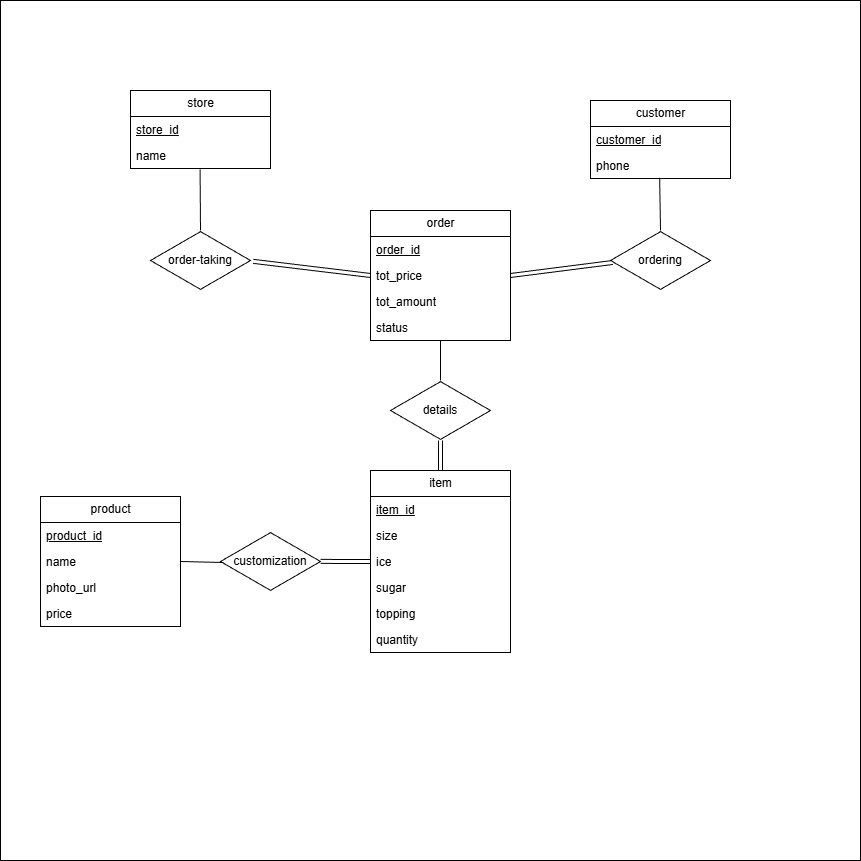

The diagram above was exported from draw.io. Its source (the exported page's mxGraphModel, read from the mxfile embedded in the PNG):
<mxGraphModel dx="2066" dy="1137" grid="1" gridSize="10" guides="1" tooltips="1" connect="1" arrows="1" fold="1" page="1" pageScale="1" pageWidth="827" pageHeight="1169" math="0" shadow="0">
  <root>
    <mxCell id="0" />
    <mxCell id="1" parent="0" />
    <mxCell id="tdeb-6oFuW6HlGf8F_Oq-47" parent="1" style="whiteSpace=wrap;html=1;aspect=fixed;" value="" vertex="1">
      <mxGeometry height="860" width="860" y="100" as="geometry" />
    </mxCell>
    <mxCell id="tdeb-6oFuW6HlGf8F_Oq-1" parent="1" style="swimlane;fontStyle=0;childLayout=stackLayout;horizontal=1;startSize=26;fillColor=none;horizontalStack=0;resizeParent=1;resizeParentMax=0;resizeLast=0;collapsible=1;marginBottom=0;html=1;" value="customer" vertex="1">
      <mxGeometry height="78" width="140" x="590" y="200" as="geometry" />
    </mxCell>
    <mxCell id="tdeb-6oFuW6HlGf8F_Oq-2" parent="tdeb-6oFuW6HlGf8F_Oq-1" style="text;strokeColor=none;fillColor=none;align=left;verticalAlign=top;spacingLeft=4;spacingRight=4;overflow=hidden;rotatable=0;points=[[0,0.5],[1,0.5]];portConstraint=eastwest;whiteSpace=wrap;html=1;" value="&lt;u&gt;customer_id&lt;/u&gt;" vertex="1">
      <mxGeometry height="26" width="140" y="26" as="geometry" />
    </mxCell>
    <mxCell id="tdeb-6oFuW6HlGf8F_Oq-3" parent="tdeb-6oFuW6HlGf8F_Oq-1" style="text;strokeColor=none;fillColor=none;align=left;verticalAlign=top;spacingLeft=4;spacingRight=4;overflow=hidden;rotatable=0;points=[[0,0.5],[1,0.5]];portConstraint=eastwest;whiteSpace=wrap;html=1;" value="phone" vertex="1">
      <mxGeometry height="26" width="140" y="52" as="geometry" />
    </mxCell>
    <mxCell id="tdeb-6oFuW6HlGf8F_Oq-5" parent="1" style="swimlane;fontStyle=0;childLayout=stackLayout;horizontal=1;startSize=26;fillColor=none;horizontalStack=0;resizeParent=1;resizeParentMax=0;resizeLast=0;collapsible=1;marginBottom=0;html=1;" value="order" vertex="1">
      <mxGeometry height="130" width="140" x="370" y="310" as="geometry" />
    </mxCell>
    <mxCell id="tdeb-6oFuW6HlGf8F_Oq-6" parent="tdeb-6oFuW6HlGf8F_Oq-5" style="text;strokeColor=none;fillColor=none;align=left;verticalAlign=top;spacingLeft=4;spacingRight=4;overflow=hidden;rotatable=0;points=[[0,0.5],[1,0.5]];portConstraint=eastwest;whiteSpace=wrap;html=1;" value="&lt;u&gt;order_id&lt;/u&gt;" vertex="1">
      <mxGeometry height="26" width="140" y="26" as="geometry" />
    </mxCell>
    <mxCell id="tdeb-6oFuW6HlGf8F_Oq-7" parent="tdeb-6oFuW6HlGf8F_Oq-5" style="text;strokeColor=none;fillColor=none;align=left;verticalAlign=top;spacingLeft=4;spacingRight=4;overflow=hidden;rotatable=0;points=[[0,0.5],[1,0.5]];portConstraint=eastwest;whiteSpace=wrap;html=1;" value="tot_price" vertex="1">
      <mxGeometry height="26" width="140" y="52" as="geometry" />
    </mxCell>
    <mxCell id="tdeb-6oFuW6HlGf8F_Oq-21" parent="tdeb-6oFuW6HlGf8F_Oq-5" style="text;strokeColor=none;fillColor=none;align=left;verticalAlign=top;spacingLeft=4;spacingRight=4;overflow=hidden;rotatable=0;points=[[0,0.5],[1,0.5]];portConstraint=eastwest;whiteSpace=wrap;html=1;" value="tot_amount" vertex="1">
      <mxGeometry height="26" width="140" y="78" as="geometry" />
    </mxCell>
    <mxCell id="tdeb-6oFuW6HlGf8F_Oq-20" parent="tdeb-6oFuW6HlGf8F_Oq-5" style="text;strokeColor=none;fillColor=none;align=left;verticalAlign=top;spacingLeft=4;spacingRight=4;overflow=hidden;rotatable=0;points=[[0,0.5],[1,0.5]];portConstraint=eastwest;whiteSpace=wrap;html=1;" value="status" vertex="1">
      <mxGeometry height="26" width="140" y="104" as="geometry" />
    </mxCell>
    <mxCell id="tdeb-6oFuW6HlGf8F_Oq-11" parent="1" style="swimlane;fontStyle=0;childLayout=stackLayout;horizontal=1;startSize=26;fillColor=none;horizontalStack=0;resizeParent=1;resizeParentMax=0;resizeLast=0;collapsible=1;marginBottom=0;html=1;" value="item" vertex="1">
      <mxGeometry height="182" width="140" x="370" y="570" as="geometry" />
    </mxCell>
    <mxCell id="tdeb-6oFuW6HlGf8F_Oq-26" parent="tdeb-6oFuW6HlGf8F_Oq-11" style="text;strokeColor=none;fillColor=none;align=left;verticalAlign=top;spacingLeft=4;spacingRight=4;overflow=hidden;rotatable=0;points=[[0,0.5],[1,0.5]];portConstraint=eastwest;whiteSpace=wrap;html=1;" value="&lt;u&gt;item_id&lt;/u&gt;" vertex="1">
      <mxGeometry height="26" width="140" y="26" as="geometry" />
    </mxCell>
    <mxCell id="tdeb-6oFuW6HlGf8F_Oq-25" parent="tdeb-6oFuW6HlGf8F_Oq-11" style="text;strokeColor=none;fillColor=none;align=left;verticalAlign=top;spacingLeft=4;spacingRight=4;overflow=hidden;rotatable=0;points=[[0,0.5],[1,0.5]];portConstraint=eastwest;whiteSpace=wrap;html=1;" value="size" vertex="1">
      <mxGeometry height="26" width="140" y="52" as="geometry" />
    </mxCell>
    <mxCell id="tdeb-6oFuW6HlGf8F_Oq-24" parent="tdeb-6oFuW6HlGf8F_Oq-11" style="text;strokeColor=none;fillColor=none;align=left;verticalAlign=top;spacingLeft=4;spacingRight=4;overflow=hidden;rotatable=0;points=[[0,0.5],[1,0.5]];portConstraint=eastwest;whiteSpace=wrap;html=1;" value="ice" vertex="1">
      <mxGeometry height="26" width="140" y="78" as="geometry" />
    </mxCell>
    <mxCell id="tdeb-6oFuW6HlGf8F_Oq-23" parent="tdeb-6oFuW6HlGf8F_Oq-11" style="text;strokeColor=none;fillColor=none;align=left;verticalAlign=top;spacingLeft=4;spacingRight=4;overflow=hidden;rotatable=0;points=[[0,0.5],[1,0.5]];portConstraint=eastwest;whiteSpace=wrap;html=1;" value="sugar" vertex="1">
      <mxGeometry height="26" width="140" y="104" as="geometry" />
    </mxCell>
    <mxCell id="tdeb-6oFuW6HlGf8F_Oq-13" parent="tdeb-6oFuW6HlGf8F_Oq-11" style="text;strokeColor=none;fillColor=none;align=left;verticalAlign=top;spacingLeft=4;spacingRight=4;overflow=hidden;rotatable=0;points=[[0,0.5],[1,0.5]];portConstraint=eastwest;whiteSpace=wrap;html=1;" value="topping" vertex="1">
      <mxGeometry height="26" width="140" y="130" as="geometry" />
    </mxCell>
    <mxCell id="tdeb-6oFuW6HlGf8F_Oq-27" parent="tdeb-6oFuW6HlGf8F_Oq-11" style="text;strokeColor=none;fillColor=none;align=left;verticalAlign=top;spacingLeft=4;spacingRight=4;overflow=hidden;rotatable=0;points=[[0,0.5],[1,0.5]];portConstraint=eastwest;whiteSpace=wrap;html=1;" value="quantity" vertex="1">
      <mxGeometry height="26" width="140" y="156" as="geometry" />
    </mxCell>
    <mxCell id="tdeb-6oFuW6HlGf8F_Oq-14" parent="1" style="swimlane;fontStyle=0;childLayout=stackLayout;horizontal=1;startSize=26;fillColor=none;horizontalStack=0;resizeParent=1;resizeParentMax=0;resizeLast=0;collapsible=1;marginBottom=0;html=1;" value="product" vertex="1">
      <mxGeometry height="130" width="140" x="40" y="596" as="geometry" />
    </mxCell>
    <mxCell id="tdeb-6oFuW6HlGf8F_Oq-29" parent="tdeb-6oFuW6HlGf8F_Oq-14" style="text;strokeColor=none;fillColor=none;align=left;verticalAlign=top;spacingLeft=4;spacingRight=4;overflow=hidden;rotatable=0;points=[[0,0.5],[1,0.5]];portConstraint=eastwest;whiteSpace=wrap;html=1;" value="&lt;u&gt;product_id&lt;/u&gt;" vertex="1">
      <mxGeometry height="26" width="140" y="26" as="geometry" />
    </mxCell>
    <mxCell id="tdeb-6oFuW6HlGf8F_Oq-28" parent="tdeb-6oFuW6HlGf8F_Oq-14" style="text;strokeColor=none;fillColor=none;align=left;verticalAlign=top;spacingLeft=4;spacingRight=4;overflow=hidden;rotatable=0;points=[[0,0.5],[1,0.5]];portConstraint=eastwest;whiteSpace=wrap;html=1;" value="name" vertex="1">
      <mxGeometry height="26" width="140" y="52" as="geometry" />
    </mxCell>
    <mxCell id="tdeb-6oFuW6HlGf8F_Oq-15" parent="tdeb-6oFuW6HlGf8F_Oq-14" style="text;strokeColor=none;fillColor=none;align=left;verticalAlign=top;spacingLeft=4;spacingRight=4;overflow=hidden;rotatable=0;points=[[0,0.5],[1,0.5]];portConstraint=eastwest;whiteSpace=wrap;html=1;" value="photo_url" vertex="1">
      <mxGeometry height="26" width="140" y="78" as="geometry" />
    </mxCell>
    <mxCell id="tdeb-6oFuW6HlGf8F_Oq-16" parent="tdeb-6oFuW6HlGf8F_Oq-14" style="text;strokeColor=none;fillColor=none;align=left;verticalAlign=top;spacingLeft=4;spacingRight=4;overflow=hidden;rotatable=0;points=[[0,0.5],[1,0.5]];portConstraint=eastwest;whiteSpace=wrap;html=1;" value="price" vertex="1">
      <mxGeometry height="26" width="140" y="104" as="geometry" />
    </mxCell>
    <mxCell id="tdeb-6oFuW6HlGf8F_Oq-17" parent="1" style="swimlane;fontStyle=0;childLayout=stackLayout;horizontal=1;startSize=26;fillColor=none;horizontalStack=0;resizeParent=1;resizeParentMax=0;resizeLast=0;collapsible=1;marginBottom=0;html=1;" value="store" vertex="1">
      <mxGeometry height="78" width="140" x="130" y="190" as="geometry" />
    </mxCell>
    <mxCell id="tdeb-6oFuW6HlGf8F_Oq-18" parent="tdeb-6oFuW6HlGf8F_Oq-17" style="text;strokeColor=none;fillColor=none;align=left;verticalAlign=top;spacingLeft=4;spacingRight=4;overflow=hidden;rotatable=0;points=[[0,0.5],[1,0.5]];portConstraint=eastwest;whiteSpace=wrap;html=1;" value="&lt;u&gt;store_id&lt;/u&gt;" vertex="1">
      <mxGeometry height="26" width="140" y="26" as="geometry" />
    </mxCell>
    <mxCell id="tdeb-6oFuW6HlGf8F_Oq-19" parent="tdeb-6oFuW6HlGf8F_Oq-17" style="text;strokeColor=none;fillColor=none;align=left;verticalAlign=top;spacingLeft=4;spacingRight=4;overflow=hidden;rotatable=0;points=[[0,0.5],[1,0.5]];portConstraint=eastwest;whiteSpace=wrap;html=1;" value="name" vertex="1">
      <mxGeometry height="26" width="140" y="52" as="geometry" />
    </mxCell>
    <mxCell id="tdeb-6oFuW6HlGf8F_Oq-30" parent="1" style="html=1;whiteSpace=wrap;aspect=fixed;shape=isoRectangle;" value="&lt;span data-start=&quot;38&quot; data-end=&quot;55&quot;&gt;customization&lt;/span&gt;" vertex="1">
      <mxGeometry height="60" width="100" x="220" y="631" as="geometry" />
    </mxCell>
    <mxCell id="tdeb-6oFuW6HlGf8F_Oq-32" edge="1" parent="1" source="tdeb-6oFuW6HlGf8F_Oq-24" style="edgeStyle=orthogonalEdgeStyle;shape=link;rounded=0;orthogonalLoop=1;jettySize=auto;html=1;exitX=0;exitY=0.5;exitDx=0;exitDy=0;entryX=1;entryY=0.498;entryDx=0;entryDy=0;entryPerimeter=0;" target="tdeb-6oFuW6HlGf8F_Oq-30">
      <mxGeometry relative="1" as="geometry" />
    </mxCell>
    <mxCell id="tdeb-6oFuW6HlGf8F_Oq-36" parent="1" style="html=1;whiteSpace=wrap;aspect=fixed;shape=isoRectangle;" value="&lt;span data-start=&quot;143&quot; data-end=&quot;154&quot;&gt;details&lt;/span&gt;" vertex="1">
      <mxGeometry height="60" width="100" x="390" y="480" as="geometry" />
    </mxCell>
    <mxCell id="tdeb-6oFuW6HlGf8F_Oq-39" parent="1" style="html=1;whiteSpace=wrap;aspect=fixed;shape=isoRectangle;" value="order-taking" vertex="1">
      <mxGeometry height="60" width="100" x="150" y="330" as="geometry" />
    </mxCell>
    <mxCell id="tdeb-6oFuW6HlGf8F_Oq-40" parent="1" style="html=1;whiteSpace=wrap;aspect=fixed;shape=isoRectangle;" value="ordering" vertex="1">
      <mxGeometry height="60" width="100" x="610" y="330" as="geometry" />
    </mxCell>
    <mxCell id="tdeb-6oFuW6HlGf8F_Oq-41" edge="1" parent="1" source="tdeb-6oFuW6HlGf8F_Oq-11" style="edgeStyle=none;shape=link;rounded=0;orthogonalLoop=1;jettySize=auto;html=1;exitX=0.5;exitY=0;exitDx=0;exitDy=0;">
      <mxGeometry relative="1" as="geometry">
        <mxPoint x="440" y="540" as="targetPoint" />
      </mxGeometry>
    </mxCell>
    <mxCell id="tdeb-6oFuW6HlGf8F_Oq-42" edge="1" parent="1" style="edgeStyle=none;rounded=0;orthogonalLoop=1;jettySize=auto;html=1;endArrow=none;endFill=0;">
      <mxGeometry relative="1" as="geometry">
        <mxPoint x="440" y="440" as="sourcePoint" />
        <mxPoint x="440" y="480" as="targetPoint" />
      </mxGeometry>
    </mxCell>
    <mxCell id="tdeb-6oFuW6HlGf8F_Oq-43" edge="1" parent="1" source="tdeb-6oFuW6HlGf8F_Oq-7" style="edgeStyle=none;rounded=0;orthogonalLoop=1;jettySize=auto;html=1;exitX=0;exitY=0.5;exitDx=0;exitDy=0;entryX=1.027;entryY=0.514;entryDx=0;entryDy=0;entryPerimeter=0;shape=link;" target="tdeb-6oFuW6HlGf8F_Oq-39">
      <mxGeometry relative="1" as="geometry" />
    </mxCell>
    <mxCell id="tdeb-6oFuW6HlGf8F_Oq-44" edge="1" parent="1" source="tdeb-6oFuW6HlGf8F_Oq-7" style="edgeStyle=none;rounded=0;orthogonalLoop=1;jettySize=auto;html=1;exitX=1;exitY=0.5;exitDx=0;exitDy=0;entryX=0.021;entryY=0.533;entryDx=0;entryDy=0;entryPerimeter=0;shape=link;" target="tdeb-6oFuW6HlGf8F_Oq-40">
      <mxGeometry relative="1" as="geometry" />
    </mxCell>
    <mxCell id="tdeb-6oFuW6HlGf8F_Oq-45" edge="1" parent="1" source="tdeb-6oFuW6HlGf8F_Oq-19" style="edgeStyle=none;rounded=0;orthogonalLoop=1;jettySize=auto;html=1;exitX=0.497;exitY=1.033;exitDx=0;exitDy=0;exitPerimeter=0;endArrow=none;endFill=0;">
      <mxGeometry relative="1" as="geometry">
        <mxPoint x="200" y="330" as="targetPoint" />
      </mxGeometry>
    </mxCell>
    <mxCell id="tdeb-6oFuW6HlGf8F_Oq-46" edge="1" parent="1" source="tdeb-6oFuW6HlGf8F_Oq-3" style="edgeStyle=none;rounded=0;orthogonalLoop=1;jettySize=auto;html=1;exitX=0.494;exitY=0.977;exitDx=0;exitDy=0;endArrow=none;endFill=0;exitPerimeter=0;">
      <mxGeometry relative="1" as="geometry">
        <mxPoint x="660" y="330" as="targetPoint" />
      </mxGeometry>
    </mxCell>
    <mxCell id="tdeb-6oFuW6HlGf8F_Oq-48" edge="1" parent="1" source="tdeb-6oFuW6HlGf8F_Oq-28" style="edgeStyle=none;rounded=0;orthogonalLoop=1;jettySize=auto;html=1;exitX=1;exitY=0.5;exitDx=0;exitDy=0;entryX=0.03;entryY=0.517;entryDx=0;entryDy=0;entryPerimeter=0;endArrow=none;endFill=0;" target="tdeb-6oFuW6HlGf8F_Oq-30">
      <mxGeometry relative="1" as="geometry" />
    </mxCell>
  </root>
</mxGraphModel>